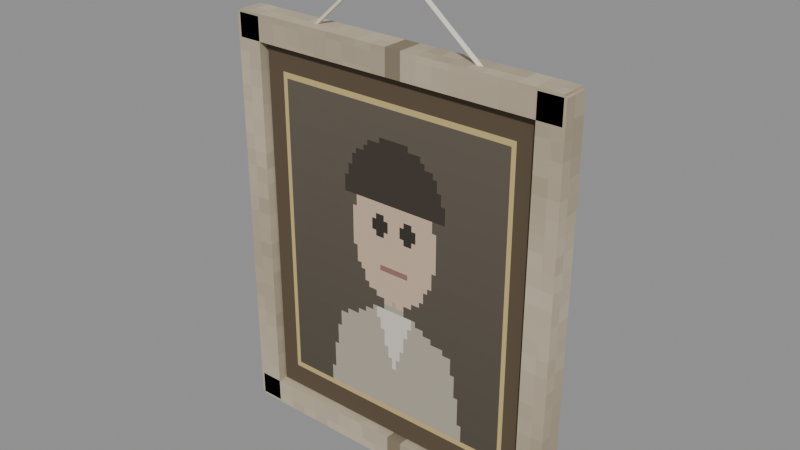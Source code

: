 # Source: painting_portrait.blend  (saved by Blender 5.2.45; exported with 4.5.12 LTS)
import bpy
from mathutils import Matrix  # noqa: F401  (used for matrix-valued properties, if any)

bpy.ops.wm.read_factory_settings(use_empty=True)
scene = bpy.context.scene
scene.name = 'Scene'

# ---- images (referenced by path relative to the original .blend; pixels are not part of the script)
import os
ASSET_DIR = os.environ.get("B2B_ASSET_DIR", "")  # directory of the original .blend (textures are referenced by path, not embedded)
HERE = os.path.dirname(os.path.abspath(__file__))  # packed textures are extracted next to this script under _unpacked/

def load_image(name, relpath, width, height, colorspace="sRGB"):
    """Load a texture the original file referenced (path relative to the .blend, or extracted next to this script)."""
    p = next((c for c in (os.path.join(HERE, relpath), os.path.join(ASSET_DIR, relpath)) if relpath and os.path.exists(c)), "")
    if p:
        img = bpy.data.images.load(p, check_existing=True)
        img.name = name
    else:  # same state as the original file: an image datablock whose file is absent (Cycles renders it pink)
        img = bpy.data.images.new(name, width, height)
        img.source = "FILE"
        img.filepath = "//" + (relpath or name)
    img.colorspace_settings.name = colorspace
    return img
img_m_e_wood_dark_png = load_image('m_e_wood_dark.png', '_unpacked/m_e_wood_dark.2c105200.png', 64, 64, 'sRGB')
img_m_paint_portrait_png = load_image('m_paint_portrait.png', '_unpacked/m_paint_portrait.baf90f12.png', 64, 64, 'sRGB')
img_m_e_wood_png = load_image('m_e_wood.png', '_unpacked/m_e_wood.bc69c813.png', 64, 64, 'sRGB')
img_m_e_iron_png = load_image('m_e_iron.png', '_unpacked/m_e_iron.7b454193.png', 64, 64, 'sRGB')

# ---- materials (node trees are filled in below, after node groups)
mat_e_wood_dark = bpy.data.materials.new('e_wood_dark')
mat_e_paint_portrait = bpy.data.materials.new('e_paint_portrait')
mat_e_wood = bpy.data.materials.new('e_wood')
mat_e_iron = bpy.data.materials.new('e_iron')
mat_e_rope = bpy.data.materials.new('e_rope')

# ---- material node trees
mat_e_wood_dark.use_nodes = True; mat_e_wood_dark.node_tree.nodes.clear()
_N = mat_e_wood_dark.node_tree.nodes; _L = mat_e_wood_dark.node_tree.links
n0 = _N.new('ShaderNodeBsdfPrincipled'); n0.name = 'Principled BSDF'; n0.location = (-200, 100)
n0.inputs[2].default_value = 0.85
n0.inputs[10].default_value = 0.005
n1 = _N.new('ShaderNodeOutputMaterial'); n1.name = 'Material Output'; n1.location = (200, 100)
n2 = _N.new('ShaderNodeTexImage'); n2.name = 'Image Texture'; n2.location = (0, 0)
n2.image = img_m_e_wood_dark_png
n2.interpolation = 'Closest'
_L.new(n0.outputs[0], n1.inputs[0])
_L.new(n2.outputs[0], n0.inputs[0])
n1.is_active_output = True
mat_e_paint_portrait.use_nodes = True; mat_e_paint_portrait.node_tree.nodes.clear()
_N = mat_e_paint_portrait.node_tree.nodes; _L = mat_e_paint_portrait.node_tree.links
n0 = _N.new('ShaderNodeBsdfPrincipled'); n0.name = 'Principled BSDF'; n0.location = (-200, 100)
n0.inputs[2].default_value = 0.9
n0.inputs[10].default_value = 0.005
n1 = _N.new('ShaderNodeOutputMaterial'); n1.name = 'Material Output'; n1.location = (200, 100)
n2 = _N.new('ShaderNodeTexImage'); n2.name = 'Image Texture'; n2.location = (0, 0)
n2.image = img_m_paint_portrait_png
n2.interpolation = 'Closest'
_L.new(n0.outputs[0], n1.inputs[0])
_L.new(n2.outputs[0], n0.inputs[0])
n1.is_active_output = True
mat_e_wood.use_nodes = True; mat_e_wood.node_tree.nodes.clear()
_N = mat_e_wood.node_tree.nodes; _L = mat_e_wood.node_tree.links
n0 = _N.new('ShaderNodeBsdfPrincipled'); n0.name = 'Principled BSDF'; n0.location = (-200, 100)
n0.inputs[2].default_value = 0.85
n0.inputs[10].default_value = 0.005
n1 = _N.new('ShaderNodeOutputMaterial'); n1.name = 'Material Output'; n1.location = (200, 100)
n2 = _N.new('ShaderNodeTexImage'); n2.name = 'Image Texture'; n2.location = (0, 0)
n2.image = img_m_e_wood_png
n2.interpolation = 'Closest'
_L.new(n0.outputs[0], n1.inputs[0])
_L.new(n2.outputs[0], n0.inputs[0])
n1.is_active_output = True
mat_e_iron.use_nodes = True; mat_e_iron.node_tree.nodes.clear()
_N = mat_e_iron.node_tree.nodes; _L = mat_e_iron.node_tree.links
n0 = _N.new('ShaderNodeBsdfPrincipled'); n0.name = 'Principled BSDF'; n0.location = (-200, 100)
n0.inputs[1].default_value = 0.6
n0.inputs[2].default_value = 0.55
n0.inputs[10].default_value = 0.005
n1 = _N.new('ShaderNodeOutputMaterial'); n1.name = 'Material Output'; n1.location = (200, 100)
n2 = _N.new('ShaderNodeTexImage'); n2.name = 'Image Texture'; n2.location = (0, 0)
n2.image = img_m_e_iron_png
n2.interpolation = 'Closest'
_L.new(n0.outputs[0], n1.inputs[0])
_L.new(n2.outputs[0], n0.inputs[0])
n1.is_active_output = True
mat_e_rope.use_nodes = True; mat_e_rope.node_tree.nodes.clear()
_N = mat_e_rope.node_tree.nodes; _L = mat_e_rope.node_tree.links
n0 = _N.new('ShaderNodeBsdfPrincipled'); n0.name = 'Principled BSDF'; n0.location = (-200, 100)
n0.inputs[0].default_value = (0.78, 0.73, 0.62, 1.0)
n0.inputs[2].default_value = 0.95
n0.inputs[10].default_value = 0.005
n1 = _N.new('ShaderNodeOutputMaterial'); n1.name = 'Material Output'; n1.location = (200, 100)
_L.new(n0.outputs[0], n1.inputs[0])
n1.is_active_output = True

# ---- meshes
me_body_mesh = bpy.data.meshes.new('body_mesh')
me_body_mesh.from_pydata([(-0.32, 0.45, 1.06), (-0.32, 0.45, 1.84), (-0.32, 0.49, 1.06), (-0.32, 0.49, 1.84), (0.32, 0.45, 1.06), (0.32, 0.45, 1.84), (0.32, 0.49, 1.06), (0.32, 0.49, 1.84), (-0.28, 0.43, 1.1), (-0.28, 0.43, 1.8), (-0.28, 0.46, 1.1), (-0.28, 0.46, 1.8), (0.28, 0.43, 1.1), (0.28, 0.43, 1.8), (0.28, 0.46, 1.1), (0.28, 0.46, 1.8), (-0.33, 0.415, 1.045), (-0.33, 0.415, 1.095), (-0.33, 0.465, 1.045), (-0.33, 0.465, 1.095), (0.33, 0.415, 1.045), (0.33, 0.415, 1.095), (0.33, 0.465, 1.045), (0.33, 0.465, 1.095), (-0.335, 0.415, 1.05), (-0.335, 0.415, 1.85), (-0.335, 0.465, 1.05), (-0.335, 0.465, 1.85), (-0.285, 0.415, 1.05), (-0.285, 0.415, 1.85), (-0.285, 0.465, 1.05), (-0.285, 0.465, 1.85), (-0.33, 0.415, 1.805), (-0.33, 0.415, 1.855), (-0.33, 0.465, 1.805), (-0.33, 0.465, 1.855), (0.33, 0.415, 1.805), (0.33, 0.415, 1.855), (0.33, 0.465, 1.805), (0.33, 0.465, 1.855), (0.285, 0.415, 1.05), (0.285, 0.415, 1.85), (0.285, 0.465, 1.05), (0.285, 0.465, 1.85), (0.335, 0.415, 1.05), (0.335, 0.415, 1.85), (0.335, 0.465, 1.05), (0.335, 0.465, 1.85), (0.0, 0.47, 2.01), (0.0, 0.43, 2.01), (0.01, 0.47, 2.0), (0.01, 0.43, 2.0), (0.0, 0.47, 1.99), (0.0, 0.43, 1.99), (-0.01, 0.47, 2.0), (-0.01, 0.43, 2.0), (-0.002616, 0.4301, 2.003), (-0.1986, 0.4401, 1.833), (0.001131, 0.4265, 1.998), (-0.1949, 0.4365, 1.828), (0.001484, 0.4334, 1.998), (-0.1945, 0.4434, 1.828), (0.002616, 0.4301, 2.003), (0.1986, 0.4401, 1.833), (-0.001484, 0.4334, 1.998), (0.1945, 0.4434, 1.828), (-0.001131, 0.4265, 1.998), (0.1949, 0.4365, 1.828)], [], [(0, 1, 3, 2), (2, 3, 7, 6), (6, 7, 5, 4), (4, 5, 1, 0), (2, 6, 4, 0), (7, 3, 1, 5), (8, 9, 11, 10), (10, 11, 15, 14), (14, 15, 13, 12), (12, 13, 9, 8), (10, 14, 12, 8), (15, 11, 9, 13), (16, 17, 19, 18), (18, 19, 23, 22), (22, 23, 21, 20), (20, 21, 17, 16), (18, 22, 20, 16), (23, 19, 17, 21), (24, 25, 27, 26), (26, 27, 31, 30), (30, 31, 29, 28), (28, 29, 25, 24), (26, 30, 28, 24), (31, 27, 25, 29), (32, 33, 35, 34), (34, 35, 39, 38), (38, 39, 37, 36), (36, 37, 33, 32), (34, 38, 36, 32), (39, 35, 33, 37), (40, 41, 43, 42), (42, 43, 47, 46), (46, 47, 45, 44), (44, 45, 41, 40), (42, 46, 44, 40), (47, 43, 41, 45), (48, 49, 51, 50), (50, 51, 53, 52), (51, 49, 55, 53), (52, 53, 55, 54), (54, 55, 49, 48), (48, 50, 52, 54), (56, 57, 59, 58), (58, 59, 61, 60), (59, 57, 61), (60, 61, 57, 56), (56, 58, 60), (62, 63, 65, 64), (64, 65, 67, 66), (65, 63, 67), (66, 67, 63, 62), (62, 64, 66)])
me_body_mesh.polygons.foreach_set('material_index', [0, 0, 0, 0, 0, 0, 1, 1, 1, 1, 1, 1, 2, 2, 2, 2, 2, 2, 2, 2, 2, 2, 2, 2, 2, 2, 2, 2, 2, 2, 2, 2, 2, 2, 2, 2, 3, 3, 3, 3, 3, 3, 4, 4, 4, 4, 4, 4, 4, 4, 4, 4])
_uv = me_body_mesh.uv_layers.new(name='Float2')
_uv.uv.foreach_set('vector', [0.225, 0.53, 0.225, 0.92, 0.245, 0.92, 0.245, 0.53, -0.16, 0.53, -0.16, 0.92, 0.16, 0.92, 0.16, 0.53, 0.245, 0.53, 0.245, 0.92, 0.225, 0.92, 0.225, 0.53, 0.16, 0.53, 0.16, 0.92, -0.16, 0.92, -0.16, 0.53, -0.16, 0.245, 0.16, 0.245, 0.16, 0.225, -0.16, 0.225, 0.16, 0.245, -0.16, 0.245, -0.16, 0.225, 0.16, 0.225, 0.215, 0.55, 0.215, 0.9, 0.23, 0.9, 0.23, 0.55, -0.14, 0.55, -0.14, 0.9, 0.14, 0.9, 0.14, 0.55, 0.23, 0.55, 0.23, 0.9, 0.215, 0.9, 0.215, 0.55, 1.0, 3.406e-08, 1.0, 1.0, -2.129e-09, 1.0, -2.129e-09, 3.406e-08, -0.14, 0.23, 0.14, 0.23, 0.14, 0.215, -0.14, 0.215, 0.14, 0.23, -0.14, 0.23, -0.14, 0.215, 0.14, 0.215, 0.2075, 0.5225, 0.2075, 0.5475, 0.2325, 0.5475, 0.2325, 0.5225, -0.165, 0.5225, -0.165, 0.5475, 0.165, 0.5475, 0.165, 0.5225, 0.2325, 0.5225, 0.2325, 0.5475, 0.2075, 0.5475, 0.2075, 0.5225, 0.165, 0.5225, 0.165, 0.5475, -0.165, 0.5475, -0.165, 0.5225, -0.165, 0.2325, 0.165, 0.2325, 0.165, 0.2075, -0.165, 0.2075, 0.165, 0.2325, -0.165, 0.2325, -0.165, 0.2075, 0.165, 0.2075, 0.2075, 0.525, 0.2075, 0.925, 0.2325, 0.925, 0.2325, 0.525, -0.1675, 0.525, -0.1675, 0.925, -0.1425, 0.925, -0.1425, 0.525, 0.2325, 0.525, 0.2325, 0.925, 0.2075, 0.925, 0.2075, 0.525, -0.1425, 0.525, -0.1425, 0.925, -0.1675, 0.925, -0.1675, 0.525, -0.1675, 0.2325, -0.1425, 0.2325, -0.1425, 0.2075, -0.1675, 0.2075, -0.1425, 0.2325, -0.1675, 0.2325, -0.1675, 0.2075, -0.1425, 0.2075, 0.2075, 0.9025, 0.2075, 0.9275, 0.2325, 0.9275, 0.2325, 0.9025, -0.165, 0.9025, -0.165, 0.9275, 0.165, 0.9275, 0.165, 0.9025, 0.2325, 0.9025, 0.2325, 0.9275, 0.2075, 0.9275, 0.2075, 0.9025, 0.165, 0.9025, 0.165, 0.9275, -0.165, 0.9275, -0.165, 0.9025, -0.165, 0.2325, 0.165, 0.2325, 0.165, 0.2075, -0.165, 0.2075, 0.165, 0.2325, -0.165, 0.2325, -0.165, 0.2075, 0.165, 0.2075, 0.2075, 0.525, 0.2075, 0.925, 0.2325, 0.925, 0.2325, 0.525, 0.1425, 0.525, 0.1425, 0.925, 0.1675, 0.925, 0.1675, 0.525, 0.2325, 0.525, 0.2325, 0.925, 0.2075, 0.925, 0.2075, 0.525, 0.1675, 0.525, 0.1675, 0.925, 0.1425, 0.925, 0.1425, 0.525, 0.1425, 0.2325, 0.1675, 0.2325, 0.1675, 0.2075, 0.1425, 0.2075, 0.1675, 0.2325, 0.1425, 0.2325, 0.1425, 0.2075, 0.1675, 0.2075, 0.0, 0.235, 0.0, 0.215, 0.005, 0.215, 0.005, 0.235, 0.005, 0.235, 0.005, 0.215, 0.0, 0.215, 0.0, 0.235, 0.005, 1.0, 0.0, 1.005, -0.005, 1.0, 0.0, 0.995, 0.0, 0.235, 0.0, 0.215, -0.005, 0.215, -0.005, 0.235, -0.005, 0.235, -0.005, 0.215, 0.0, 0.215, 0.0, 0.235, 0.0, 1.005, 0.005, 1.0, 0.0, 0.995, -0.005, 1.0, -0.001308, 1.002, -0.09931, 0.9165, -0.09743, 0.9142, 0.0005656, 0.9992, 0.0005656, 0.2132, -0.09743, 0.2182, -0.09726, 0.2217, 0.0007421, 0.2167, 0.2182, 0.9142, 0.2201, 0.9165, 0.2217, 0.9142, 0.0007421, 0.9992, -0.09726, 0.9142, -0.09931, 0.9165, -0.001308, 1.002, 0.2151, 1.002, 0.2132, 0.9992, 0.2167, 0.9992, 0.001308, 1.002, 0.09931, 0.9165, 0.09726, 0.9142, -0.0007421, 0.9992, -0.0007421, 0.2167, 0.09726, 0.2217, 0.09743, 0.2182, -0.0005656, 0.2132, 0.2217, 0.9142, 0.2201, 0.9165, 0.2182, 0.9142, -0.0005656, 0.9992, 0.09743, 0.9142, 0.09931, 0.9165, 0.001308, 1.002, 0.2151, 1.002, 0.2167, 0.9992, 0.2132, 0.9992])
me_body_mesh.materials.append(mat_e_wood_dark)
me_body_mesh.materials.append(mat_e_paint_portrait)
me_body_mesh.materials.append(mat_e_wood)
me_body_mesh.materials.append(mat_e_iron)
me_body_mesh.materials.append(mat_e_rope)
me_body_mesh.update()

# ---- objects
ob_body = bpy.data.objects.new('body', me_body_mesh)

# ---- transforms, parenting, visibility, modifiers, constraints
ob_body.location = (0.0, 0.0, 0.0)

# ---- collection membership
scene.collection.objects.link(ob_body)

# ---- scene / render settings (as saved in the file)
scene.frame_start = 1; scene.frame_end = 250; scene.frame_set(1)
scene.render.engine = 'BLENDER_EEVEE_NEXT'
scene.render.bake_bias = 0.0
scene.render.bake_samples = 0
scene.render.compositor_device = 'GPU'
scene.eevee.use_volume_custom_range = False
scene.eevee.fast_gi_thickness_near = 0.1
scene.eevee.fast_gi_thickness_far = 0.0
scene.eevee.ray_tracing_options.screen_trace_thickness = 0.1
bpy.context.view_layer.update()

# ---- added for rendering (the .blend has no active camera and no usable light): camera, sun + grey world if the file has none
cam_auto = bpy.data.cameras.new('AutoCamera')
cam_auto.lens = 50.0
cam_auto.sensor_width = 36.0
cam_auto.clip_end = 1000.0
ob_auto_camera = bpy.data.objects.new('AutoCamera', cam_auto)
scene.collection.objects.link(ob_auto_camera)
ob_auto_camera.location = (1.08915, -0.854486, 2.39882)
ob_auto_camera.rotation_euler = (1.09748, -7.21219e-08, 0.694738)
scene.camera = ob_auto_camera
light_auto_sun = bpy.data.lights.new('AutoSun', 'SUN')
light_auto_sun.energy = 3.0
light_auto_sun.angle = 0.0523599
ob_auto_sun = bpy.data.objects.new('AutoSun', light_auto_sun)
scene.collection.objects.link(ob_auto_sun)
ob_auto_sun.rotation_euler = (0.872665, 0.174533, 0.523599)
if scene.world is None:
    world_auto = bpy.data.worlds.new('AutoWorld')
    world_auto.color = (0.3, 0.3, 0.3)
    scene.world = world_auto
bpy.context.view_layer.update()
